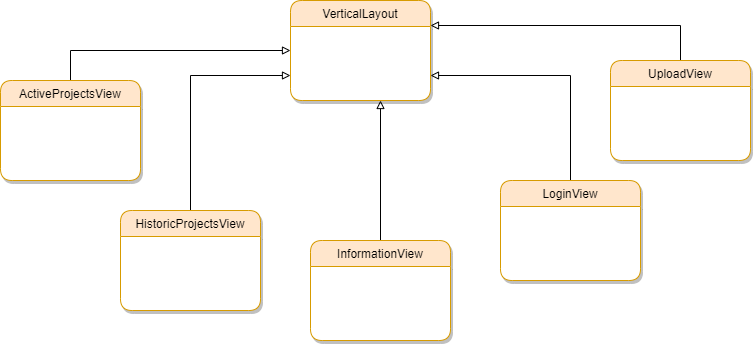

The diagram above was exported from draw.io. Its source (the exported page's mxGraphModel, read from the mxfile embedded in the PNG):
<mxGraphModel dx="1422" dy="762" grid="1" gridSize="10" guides="1" tooltips="1" connect="1" arrows="1" fold="1" page="1" pageScale="1" pageWidth="827" pageHeight="1169" math="0" shadow="0">
  <root>
    <mxCell id="WIyWlLk6GJQsqaUBKTNV-0" />
    <mxCell id="WIyWlLk6GJQsqaUBKTNV-1" parent="WIyWlLk6GJQsqaUBKTNV-0" />
    <mxCell id="2dWiCd2P2ngZ3At4OYLB-42" style="edgeStyle=orthogonalEdgeStyle;rounded=0;orthogonalLoop=1;jettySize=auto;html=1;exitX=0.5;exitY=0;exitDx=0;exitDy=0;entryX=1;entryY=0.25;entryDx=0;entryDy=0;endArrow=block;endFill=0;" edge="1" parent="WIyWlLk6GJQsqaUBKTNV-1" source="2dWiCd2P2ngZ3At4OYLB-5" target="2dWiCd2P2ngZ3At4OYLB-33">
      <mxGeometry relative="1" as="geometry" />
    </mxCell>
    <mxCell id="2dWiCd2P2ngZ3At4OYLB-5" value="UploadView" style="swimlane;fontStyle=0;align=center;verticalAlign=top;childLayout=stackLayout;horizontal=1;startSize=26;horizontalStack=0;resizeParent=1;resizeLast=0;collapsible=1;marginBottom=0;rounded=1;shadow=1;strokeWidth=1;swimlaneFillColor=#ffffff;fillColor=#ffe6cc;strokeColor=#d79b00;" vertex="1" parent="WIyWlLk6GJQsqaUBKTNV-1">
      <mxGeometry x="870" y="250" width="140" height="100" as="geometry">
        <mxRectangle x="340" y="380" width="170" height="26" as="alternateBounds" />
      </mxGeometry>
    </mxCell>
    <mxCell id="2dWiCd2P2ngZ3At4OYLB-34" style="edgeStyle=orthogonalEdgeStyle;rounded=0;orthogonalLoop=1;jettySize=auto;html=1;exitX=0.5;exitY=0;exitDx=0;exitDy=0;entryX=0;entryY=0.5;entryDx=0;entryDy=0;endArrow=block;endFill=0;" edge="1" parent="WIyWlLk6GJQsqaUBKTNV-1" source="2dWiCd2P2ngZ3At4OYLB-28" target="2dWiCd2P2ngZ3At4OYLB-33">
      <mxGeometry relative="1" as="geometry" />
    </mxCell>
    <mxCell id="2dWiCd2P2ngZ3At4OYLB-28" value="ActiveProjectsView" style="swimlane;fontStyle=0;align=center;verticalAlign=top;childLayout=stackLayout;horizontal=1;startSize=26;horizontalStack=0;resizeParent=1;resizeLast=0;collapsible=1;marginBottom=0;rounded=1;shadow=1;strokeWidth=1;swimlaneFillColor=#ffffff;fillColor=#ffe6cc;strokeColor=#d79b00;" vertex="1" parent="WIyWlLk6GJQsqaUBKTNV-1">
      <mxGeometry x="260" y="270" width="140" height="100" as="geometry">
        <mxRectangle x="340" y="380" width="170" height="26" as="alternateBounds" />
      </mxGeometry>
    </mxCell>
    <mxCell id="2dWiCd2P2ngZ3At4OYLB-35" style="edgeStyle=orthogonalEdgeStyle;rounded=0;orthogonalLoop=1;jettySize=auto;html=1;exitX=0.5;exitY=0;exitDx=0;exitDy=0;entryX=0;entryY=0.75;entryDx=0;entryDy=0;endArrow=block;endFill=0;" edge="1" parent="WIyWlLk6GJQsqaUBKTNV-1" source="2dWiCd2P2ngZ3At4OYLB-29" target="2dWiCd2P2ngZ3At4OYLB-33">
      <mxGeometry relative="1" as="geometry" />
    </mxCell>
    <mxCell id="2dWiCd2P2ngZ3At4OYLB-29" value="HistoricProjectsView" style="swimlane;fontStyle=0;align=center;verticalAlign=top;childLayout=stackLayout;horizontal=1;startSize=26;horizontalStack=0;resizeParent=1;resizeLast=0;collapsible=1;marginBottom=0;rounded=1;shadow=1;strokeWidth=1;swimlaneFillColor=#ffffff;fillColor=#ffe6cc;strokeColor=#d79b00;" vertex="1" parent="WIyWlLk6GJQsqaUBKTNV-1">
      <mxGeometry x="380" y="400" width="140" height="100" as="geometry">
        <mxRectangle x="340" y="380" width="170" height="26" as="alternateBounds" />
      </mxGeometry>
    </mxCell>
    <mxCell id="2dWiCd2P2ngZ3At4OYLB-38" style="edgeStyle=orthogonalEdgeStyle;rounded=0;orthogonalLoop=1;jettySize=auto;html=1;exitX=0.5;exitY=0;exitDx=0;exitDy=0;endArrow=block;endFill=0;" edge="1" parent="WIyWlLk6GJQsqaUBKTNV-1" source="2dWiCd2P2ngZ3At4OYLB-30">
      <mxGeometry relative="1" as="geometry">
        <mxPoint x="640" y="290" as="targetPoint" />
      </mxGeometry>
    </mxCell>
    <mxCell id="2dWiCd2P2ngZ3At4OYLB-30" value="InformationView" style="swimlane;fontStyle=0;align=center;verticalAlign=top;childLayout=stackLayout;horizontal=1;startSize=26;horizontalStack=0;resizeParent=1;resizeLast=0;collapsible=1;marginBottom=0;rounded=1;shadow=1;strokeWidth=1;swimlaneFillColor=#ffffff;fillColor=#ffe6cc;strokeColor=#d79b00;" vertex="1" parent="WIyWlLk6GJQsqaUBKTNV-1">
      <mxGeometry x="570" y="430" width="140" height="100" as="geometry">
        <mxRectangle x="340" y="380" width="170" height="26" as="alternateBounds" />
      </mxGeometry>
    </mxCell>
    <mxCell id="2dWiCd2P2ngZ3At4OYLB-41" style="edgeStyle=orthogonalEdgeStyle;rounded=0;orthogonalLoop=1;jettySize=auto;html=1;exitX=0.5;exitY=0;exitDx=0;exitDy=0;entryX=1;entryY=0.75;entryDx=0;entryDy=0;endArrow=block;endFill=0;" edge="1" parent="WIyWlLk6GJQsqaUBKTNV-1" source="2dWiCd2P2ngZ3At4OYLB-31" target="2dWiCd2P2ngZ3At4OYLB-33">
      <mxGeometry relative="1" as="geometry" />
    </mxCell>
    <mxCell id="2dWiCd2P2ngZ3At4OYLB-31" value="LoginView" style="swimlane;fontStyle=0;align=center;verticalAlign=top;childLayout=stackLayout;horizontal=1;startSize=26;horizontalStack=0;resizeParent=1;resizeLast=0;collapsible=1;marginBottom=0;rounded=1;shadow=1;strokeWidth=1;swimlaneFillColor=#ffffff;fillColor=#ffe6cc;strokeColor=#d79b00;" vertex="1" parent="WIyWlLk6GJQsqaUBKTNV-1">
      <mxGeometry x="760" y="370" width="140" height="100" as="geometry">
        <mxRectangle x="340" y="380" width="170" height="26" as="alternateBounds" />
      </mxGeometry>
    </mxCell>
    <mxCell id="2dWiCd2P2ngZ3At4OYLB-33" value="VerticalLayout" style="swimlane;fontStyle=0;align=center;verticalAlign=top;childLayout=stackLayout;horizontal=1;startSize=26;horizontalStack=0;resizeParent=1;resizeLast=0;collapsible=1;marginBottom=0;rounded=1;shadow=1;strokeWidth=1;swimlaneFillColor=#ffffff;fillColor=#ffe6cc;strokeColor=#d79b00;" vertex="1" parent="WIyWlLk6GJQsqaUBKTNV-1">
      <mxGeometry x="550" y="190" width="140" height="100" as="geometry">
        <mxRectangle x="340" y="380" width="170" height="26" as="alternateBounds" />
      </mxGeometry>
    </mxCell>
  </root>
</mxGraphModel>